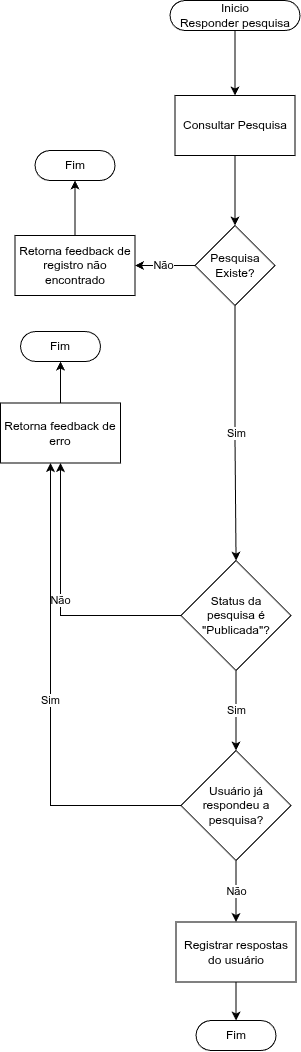

The diagram above was exported from draw.io. Its source (the exported page's mxGraphModel, read from the mxfile embedded in the PNG):
<mxGraphModel dx="2102" dy="2527" grid="1" gridSize="10" guides="1" tooltips="1" connect="1" arrows="1" fold="1" page="1" pageScale="1" pageWidth="827" pageHeight="1169" math="0" shadow="0">
  <root>
    <mxCell id="0" />
    <mxCell id="1" parent="0" />
    <mxCell id="2" edge="1" parent="1" source="3" style="edgeStyle=orthogonalEdgeStyle;rounded=0;orthogonalLoop=1;jettySize=auto;html=1;" target="5" value="">
      <mxGeometry relative="1" as="geometry" />
    </mxCell>
    <mxCell id="3" parent="1" style="html=1;dashed=0;whiteSpace=wrap;shape=mxgraph.dfd.start" value="Inicio&lt;div&gt;Responder pesquisa&lt;/div&gt;" vertex="1">
      <mxGeometry height="30" width="130" x="1519.5" y="-120" as="geometry" />
    </mxCell>
    <mxCell id="4" edge="1" parent="1" source="5" style="edgeStyle=orthogonalEdgeStyle;rounded=0;orthogonalLoop=1;jettySize=auto;html=1;" target="8" value="">
      <mxGeometry relative="1" as="geometry" />
    </mxCell>
    <mxCell id="5" parent="1" style="whiteSpace=wrap;html=1;dashed=0;" value="Consultar Pesquisa" vertex="1">
      <mxGeometry height="60" width="120" x="1524.5" y="-25" as="geometry" />
    </mxCell>
    <mxCell id="6" edge="1" parent="1" source="8" style="edgeStyle=orthogonalEdgeStyle;rounded=0;orthogonalLoop=1;jettySize=auto;html=1;" target="10" value="Não">
      <mxGeometry relative="1" as="geometry" />
    </mxCell>
    <mxCell id="7" edge="1" parent="1" source="8" style="edgeStyle=orthogonalEdgeStyle;rounded=0;orthogonalLoop=1;jettySize=auto;html=1;" target="15" value="Sim">
      <mxGeometry relative="1" as="geometry">
        <mxPoint x="1585.0000000000005" y="253.00000000000045" as="targetPoint" />
      </mxGeometry>
    </mxCell>
    <mxCell id="8" parent="1" style="rhombus;whiteSpace=wrap;html=1;dashed=0;" value="Pesquisa Existe?" vertex="1">
      <mxGeometry height="80" width="80" x="1544.5" y="105" as="geometry" />
    </mxCell>
    <mxCell id="9" edge="1" parent="1" source="10" style="edgeStyle=orthogonalEdgeStyle;rounded=0;orthogonalLoop=1;jettySize=auto;html=1;exitX=0.5;exitY=0;exitDx=0;exitDy=0;" target="22">
      <mxGeometry relative="1" as="geometry" />
    </mxCell>
    <mxCell id="10" parent="1" style="whiteSpace=wrap;html=1;dashed=0;" value="Retorna feedback de registro não encontrado" vertex="1">
      <mxGeometry height="60" width="120" x="1364.5" y="115" as="geometry" />
    </mxCell>
    <mxCell id="11" edge="1" parent="1" source="12" style="edgeStyle=orthogonalEdgeStyle;rounded=0;orthogonalLoop=1;jettySize=auto;html=1;exitX=0.5;exitY=0;exitDx=0;exitDy=0;" target="23">
      <mxGeometry relative="1" as="geometry" />
    </mxCell>
    <mxCell id="12" parent="1" style="whiteSpace=wrap;html=1;dashed=0;" value="Retorna feedback de erro" vertex="1">
      <mxGeometry height="60" width="120" x="1350" y="282.5" as="geometry" />
    </mxCell>
    <mxCell id="13" edge="1" parent="1" source="15" style="edgeStyle=orthogonalEdgeStyle;rounded=0;orthogonalLoop=1;jettySize=auto;html=1;exitX=0;exitY=0.5;exitDx=0;exitDy=0;" target="12" value="Não">
      <mxGeometry relative="1" as="geometry" />
    </mxCell>
    <mxCell id="14" edge="1" parent="1" source="15" style="edgeStyle=orthogonalEdgeStyle;rounded=0;orthogonalLoop=1;jettySize=auto;html=1;" target="20" value="Sim">
      <mxGeometry relative="1" as="geometry" />
    </mxCell>
    <mxCell id="15" parent="1" style="rhombus;whiteSpace=wrap;html=1;dashed=0;" value="Status da&lt;div&gt;pesquisa é &quot;Publicada&quot;?&lt;/div&gt;" vertex="1">
      <mxGeometry height="110" width="110" x="1530.5" y="440" as="geometry" />
    </mxCell>
    <mxCell id="16" edge="1" parent="1" source="17" style="edgeStyle=orthogonalEdgeStyle;rounded=0;orthogonalLoop=1;jettySize=auto;html=1;exitX=0.5;exitY=1;exitDx=0;exitDy=0;" target="21">
      <mxGeometry relative="1" as="geometry" />
    </mxCell>
    <mxCell id="17" parent="1" style="whiteSpace=wrap;html=1;dashed=0;" value="Registrar respostas do usuário" vertex="1">
      <mxGeometry height="60" width="120" x="1525.5" y="801.5" as="geometry" />
    </mxCell>
    <mxCell id="18" edge="1" parent="1" source="20" style="edgeStyle=orthogonalEdgeStyle;rounded=0;orthogonalLoop=1;jettySize=auto;html=1;exitX=0;exitY=0.5;exitDx=0;exitDy=0;" target="12" value="Sim">
      <mxGeometry relative="1" as="geometry">
        <Array as="points">
          <mxPoint x="1400" y="685" />
        </Array>
      </mxGeometry>
    </mxCell>
    <mxCell id="19" edge="1" parent="1" source="20" style="edgeStyle=orthogonalEdgeStyle;rounded=0;orthogonalLoop=1;jettySize=auto;html=1;exitX=0.5;exitY=1;exitDx=0;exitDy=0;" target="17" value="Não">
      <mxGeometry relative="1" as="geometry" />
    </mxCell>
    <mxCell id="20" parent="1" style="rhombus;whiteSpace=wrap;html=1;dashed=0;" value="Usuário já respondeu a pesquisa?" vertex="1">
      <mxGeometry height="110" width="110" x="1530.5" y="630" as="geometry" />
    </mxCell>
    <mxCell id="21" parent="1" style="html=1;dashed=0;whiteSpace=wrap;shape=mxgraph.dfd.start" value="Fim" vertex="1">
      <mxGeometry height="30" width="80" x="1545.5" y="900" as="geometry" />
    </mxCell>
    <mxCell id="22" parent="1" style="html=1;dashed=0;whiteSpace=wrap;shape=mxgraph.dfd.start" value="Fim" vertex="1">
      <mxGeometry height="30" width="80" x="1384.5" y="30" as="geometry" />
    </mxCell>
    <mxCell id="23" parent="1" style="html=1;dashed=0;whiteSpace=wrap;shape=mxgraph.dfd.start" value="Fim" vertex="1">
      <mxGeometry height="30" width="80" x="1370" y="211" as="geometry" />
    </mxCell>
  </root>
</mxGraphModel>